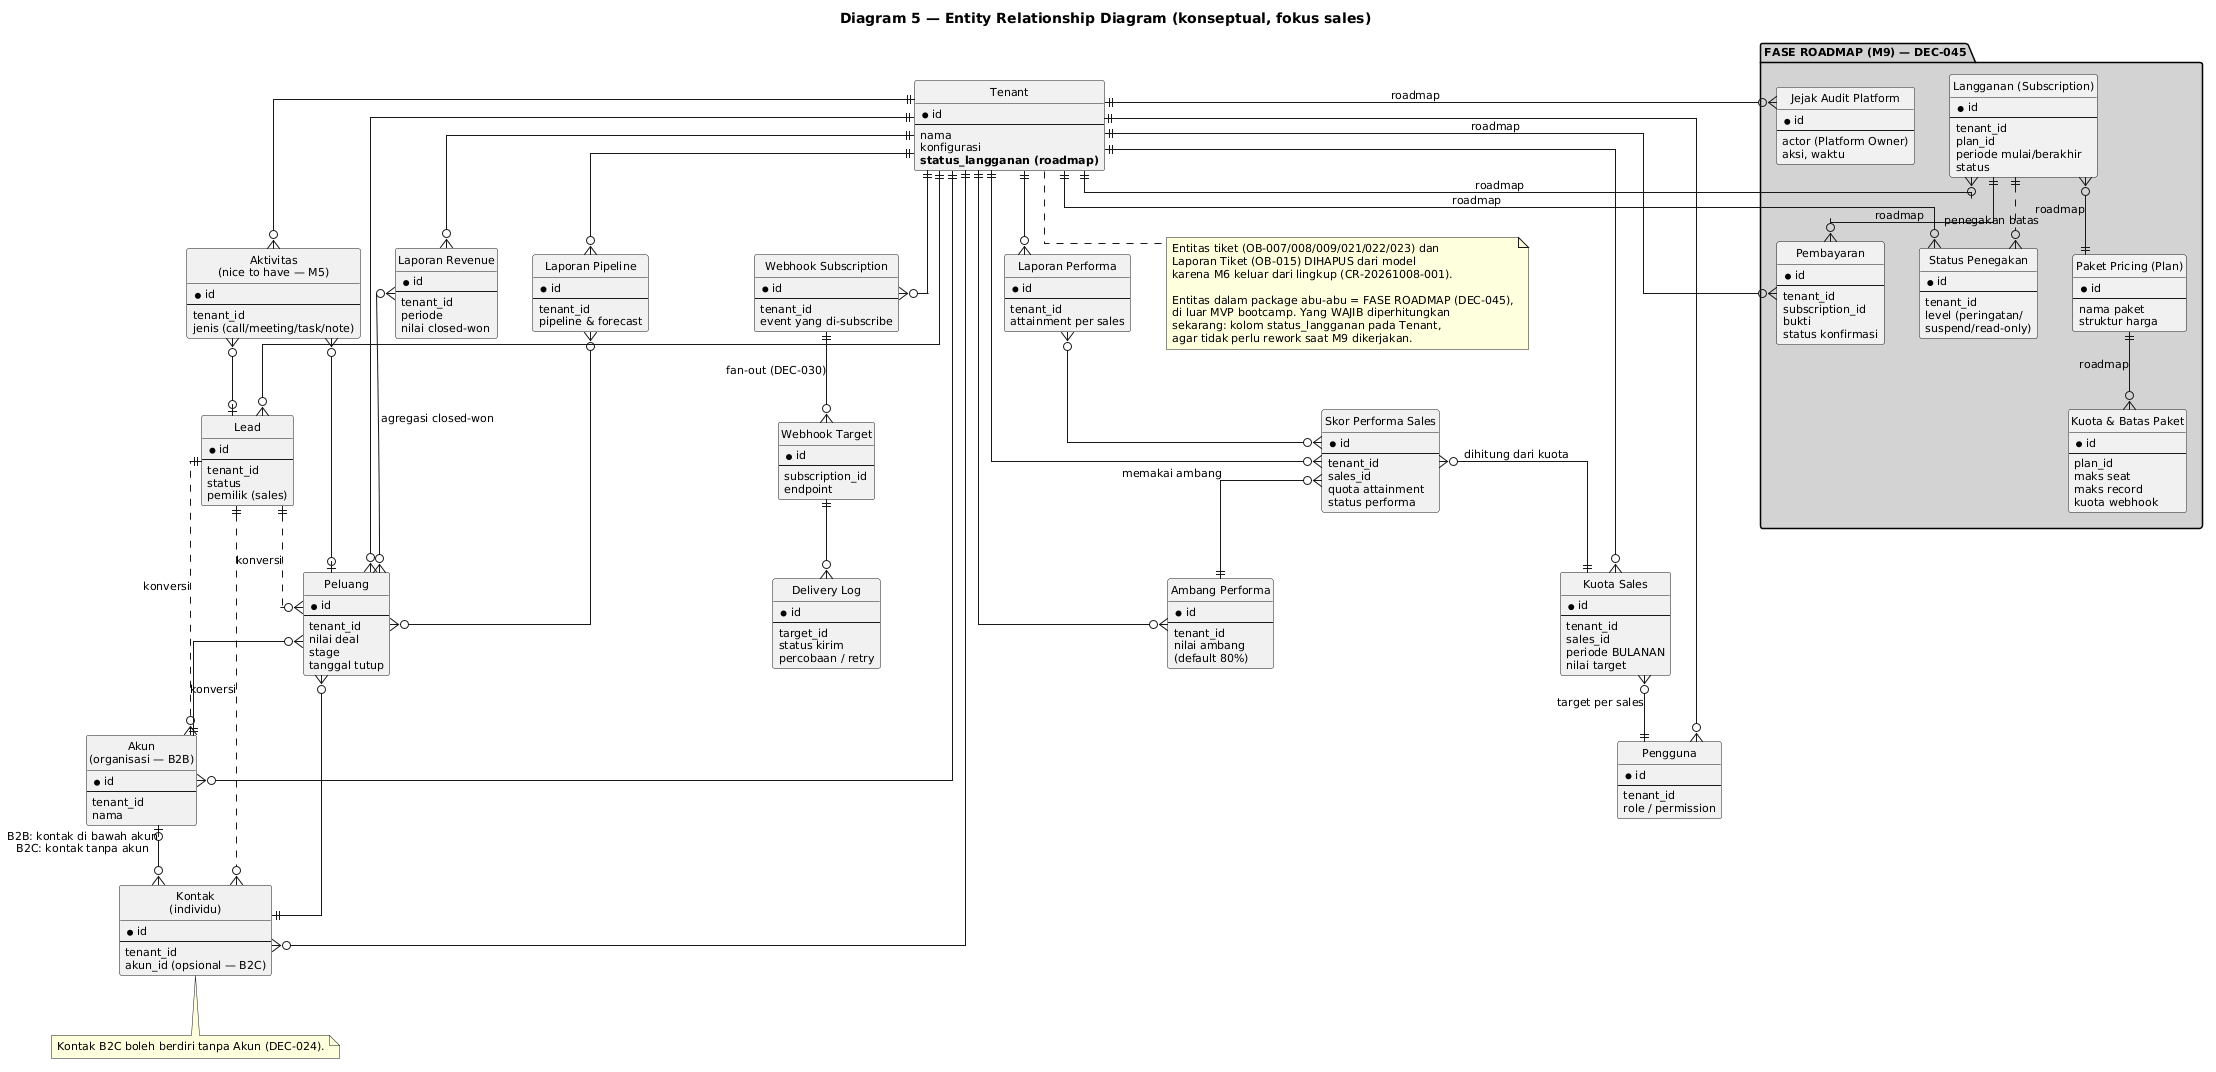

The diagram above was rendered by PlantUML. Its source (embedded in the PNG):
@startuml
title Diagram 5 — Entity Relationship Diagram (konseptual, fokus sales)

skinparam shadowing false
skinparam linetype ortho
skinparam defaultFontSize 11
hide circle

entity "Tenant" as TEN {
  * id
  --
  nama
  konfigurasi
  **status_langganan (roadmap)**
}

entity "Pengguna" as USR {
  * id
  --
  tenant_id
  role / permission
}

entity "Akun\n(organisasi — B2B)" as AKN {
  * id
  --
  tenant_id
  nama
}

entity "Kontak\n(individu)" as KON {
  * id
  --
  tenant_id
  akun_id (opsional — B2C)
}

entity "Lead" as LEAD {
  * id
  --
  tenant_id
  status
  pemilik (sales)
}

entity "Peluang" as PEL {
  * id
  --
  tenant_id
  nilai deal
  stage
  tanggal tutup
}

entity "Kuota Sales" as KUO {
  * id
  --
  tenant_id
  sales_id
  periode BULANAN
  nilai target
}

entity "Skor Performa Sales" as SKOR {
  * id
  --
  tenant_id
  sales_id
  quota attainment
  status performa
}

entity "Ambang Performa" as AMB {
  * id
  --
  tenant_id
  nilai ambang
  (default 80%)
}

entity "Laporan Revenue" as LRV {
  * id
  --
  tenant_id
  periode
  nilai closed-won
}

entity "Laporan Pipeline" as LPL {
  * id
  --
  tenant_id
  pipeline & forecast
}

entity "Laporan Performa" as LPF {
  * id
  --
  tenant_id
  attainment per sales
}

entity "Aktivitas\n(nice to have — M5)" as AKT {
  * id
  --
  tenant_id
  jenis (call/meeting/task/note)
}

entity "Webhook Subscription" as SUB {
  * id
  --
  tenant_id
  event yang di-subscribe
}

entity "Webhook Target" as WTG {
  * id
  --
  subscription_id
  endpoint
}

entity "Delivery Log" as LOG {
  * id
  --
  target_id
  status kirim
  percobaan / retry
}

package "FASE ROADMAP (M9) — DEC-045" #LightGray {
  entity "Paket Pricing (Plan)" as PLAN {
    * id
    --
    nama paket
    struktur harga
  }
  entity "Kuota & Batas Paket" as QUOTA {
    * id
    --
    plan_id
    maks seat
    maks record
    kuota webhook
  }
  entity "Langganan (Subscription)" as SUBS {
    * id
    --
    tenant_id
    plan_id
    periode mulai/berakhir
    status
  }
  entity "Pembayaran" as PAY {
    * id
    --
    tenant_id
    subscription_id
    bukti
    status konfirmasi
  }
  entity "Status Penegakan" as ENF {
    * id
    --
    tenant_id
    level (peringatan/
    suspend/read-only)
  }
  entity "Jejak Audit Platform" as AUD {
    * id
    --
    actor (Platform Owner)
    aksi, waktu
  }
}

TEN ||--o{ USR
TEN ||--o{ AKN
TEN ||--o{ KON
TEN ||--o{ LEAD
TEN ||--o{ PEL
TEN ||--o{ KUO
TEN ||--o{ SKOR
TEN ||--o{ AMB
TEN ||--o{ LRV
TEN ||--o{ LPL
TEN ||--o{ LPF
TEN ||--o{ AKT
TEN ||--o{ SUB

TEN ||--o{ SUBS : "roadmap"
SUBS }o--|| PLAN : "roadmap"
PLAN ||--o{ QUOTA : "roadmap"
TEN ||--o{ PAY : "roadmap"
SUBS ||--o{ PAY : "roadmap"
TEN ||--o{ ENF : "roadmap"
SUBS ||..o{ ENF : "penegakan batas"
AUD }o--|| TEN : "roadmap"

AKN |o--o{ KON : "B2B: kontak di bawah akun\nB2C: kontak tanpa akun"
LEAD ||..o{ KON : konversi
LEAD ||..o{ AKN : konversi
LEAD ||..o{ PEL : konversi
PEL }o--|| AKN
PEL }o--|| KON
KUO }o--|| USR : target per sales
SKOR }o--|| KUO : dihitung dari kuota
SKOR }o--|| AMB : memakai ambang
LRV }o--o{ PEL : agregasi closed-won
LPL }o--o{ PEL
LPF }o--o{ SKOR
AKT }o--o| PEL
AKT }o--o| LEAD

SUB ||--o{ WTG : fan-out (DEC-030)
WTG ||--o{ LOG

note bottom of KON
  Kontak B2C boleh berdiri tanpa Akun (DEC-024).
end note

note bottom of TEN
  Entitas tiket (OB-007/008/009/021/022/023) dan
  Laporan Tiket (OB-015) DIHAPUS dari model
  karena M6 keluar dari lingkup (CR-20261008-001).

  Entitas dalam package abu-abu = FASE ROADMAP (DEC-045),
  di luar MVP bootcamp. Yang WAJIB diperhitungkan
  sekarang: kolom status_langganan pada Tenant,
  agar tidak perlu rework saat M9 dikerjakan.
end note
@enduml